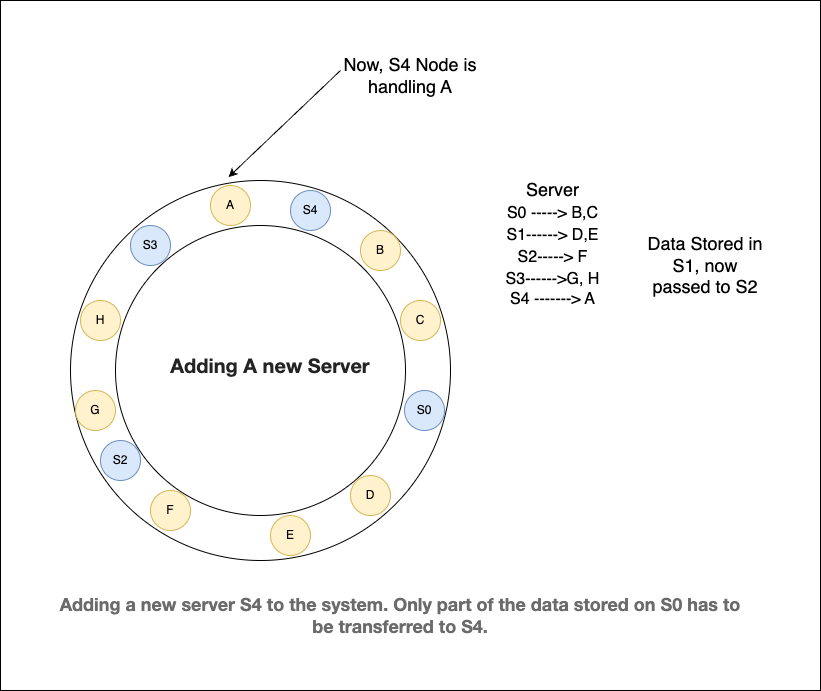

The diagram above was exported from draw.io. Its source (the exported page's mxGraphModel, read from the mxfile embedded in the PNG):
<mxGraphModel dx="1732" dy="2225" grid="1" gridSize="10" guides="1" tooltips="1" connect="1" arrows="1" fold="1" page="1" pageScale="1" pageWidth="827" pageHeight="1169" math="0" shadow="0">
  <root>
    <mxCell id="0" />
    <mxCell id="1" parent="0" />
    <mxCell id="KR-K13Xm9BUACoEBSjNK-1" value="" style="ellipse;whiteSpace=wrap;html=1;aspect=fixed;" vertex="1" parent="1">
      <mxGeometry x="80" y="70" width="380" height="380" as="geometry" />
    </mxCell>
    <mxCell id="KR-K13Xm9BUACoEBSjNK-2" value="" style="ellipse;whiteSpace=wrap;html=1;aspect=fixed;" vertex="1" parent="1">
      <mxGeometry x="125" y="115" width="290" height="290" as="geometry" />
    </mxCell>
    <mxCell id="KR-K13Xm9BUACoEBSjNK-3" value="A" style="ellipse;whiteSpace=wrap;html=1;aspect=fixed;fillColor=#fff2cc;strokeColor=#d6b656;" vertex="1" parent="1">
      <mxGeometry x="220" y="75" width="40" height="40" as="geometry" />
    </mxCell>
    <mxCell id="KR-K13Xm9BUACoEBSjNK-4" value="S3" style="ellipse;whiteSpace=wrap;html=1;aspect=fixed;fillColor=#dae8fc;strokeColor=#6c8ebf;" vertex="1" parent="1">
      <mxGeometry x="140" y="115" width="40" height="40" as="geometry" />
    </mxCell>
    <mxCell id="KR-K13Xm9BUACoEBSjNK-5" value="H" style="ellipse;whiteSpace=wrap;html=1;aspect=fixed;fillColor=#fff2cc;strokeColor=#d6b656;" vertex="1" parent="1">
      <mxGeometry x="90" y="190" width="40" height="40" as="geometry" />
    </mxCell>
    <mxCell id="KR-K13Xm9BUACoEBSjNK-6" value="G" style="ellipse;whiteSpace=wrap;html=1;aspect=fixed;fillColor=#fff2cc;strokeColor=#d6b656;" vertex="1" parent="1">
      <mxGeometry x="85" y="280" width="40" height="40" as="geometry" />
    </mxCell>
    <mxCell id="KR-K13Xm9BUACoEBSjNK-7" value="S2" style="ellipse;whiteSpace=wrap;html=1;aspect=fixed;fillColor=#dae8fc;strokeColor=#6c8ebf;" vertex="1" parent="1">
      <mxGeometry x="110" y="330" width="40" height="40" as="geometry" />
    </mxCell>
    <mxCell id="KR-K13Xm9BUACoEBSjNK-8" value="F" style="ellipse;whiteSpace=wrap;html=1;aspect=fixed;fillColor=#fff2cc;strokeColor=#d6b656;" vertex="1" parent="1">
      <mxGeometry x="160" y="380" width="40" height="40" as="geometry" />
    </mxCell>
    <mxCell id="KR-K13Xm9BUACoEBSjNK-9" value="D" style="ellipse;whiteSpace=wrap;html=1;aspect=fixed;fillColor=#fff2cc;strokeColor=#d6b656;" vertex="1" parent="1">
      <mxGeometry x="360" y="365" width="40" height="40" as="geometry" />
    </mxCell>
    <mxCell id="KR-K13Xm9BUACoEBSjNK-10" value="S0" style="ellipse;whiteSpace=wrap;html=1;aspect=fixed;fillColor=#dae8fc;strokeColor=#6c8ebf;" vertex="1" parent="1">
      <mxGeometry x="414" y="280" width="40" height="40" as="geometry" />
    </mxCell>
    <mxCell id="KR-K13Xm9BUACoEBSjNK-11" value="C" style="ellipse;whiteSpace=wrap;html=1;aspect=fixed;fillColor=#fff2cc;strokeColor=#d6b656;" vertex="1" parent="1">
      <mxGeometry x="410" y="190" width="40" height="40" as="geometry" />
    </mxCell>
    <mxCell id="KR-K13Xm9BUACoEBSjNK-12" value="B" style="ellipse;whiteSpace=wrap;html=1;aspect=fixed;fillColor=#fff2cc;strokeColor=#d6b656;" vertex="1" parent="1">
      <mxGeometry x="370" y="120" width="40" height="40" as="geometry" />
    </mxCell>
    <mxCell id="KR-K13Xm9BUACoEBSjNK-13" value="E" style="ellipse;whiteSpace=wrap;html=1;aspect=fixed;fillColor=#fff2cc;strokeColor=#d6b656;" vertex="1" parent="1">
      <mxGeometry x="280" y="405" width="40" height="40" as="geometry" />
    </mxCell>
    <mxCell id="KR-K13Xm9BUACoEBSjNK-14" value="&lt;table style=&quot;border-collapse: collapse; width: 65pt;&quot; width=&quot;87&quot; cellspacing=&quot;0&quot; cellpadding=&quot;0&quot; border=&quot;0&quot;&gt;&lt;colgroup&gt;&lt;col style=&quot;width: 65pt;&quot; width=&quot;87&quot;&gt;&lt;/colgroup&gt;&lt;tbody&gt;&lt;tr style=&quot;height: 16pt;&quot; height=&quot;21&quot;&gt;&lt;td style=&quot;padding-top: 1px; padding-right: 1px; padding-left: 1px; font-family: &amp;quot;Aptos Narrow&amp;quot;, sans-serif; vertical-align: bottom; border: none; text-wrap: nowrap; height: 16pt; width: 65pt;&quot; width=&quot;87&quot; height=&quot;21&quot;&gt;&lt;font style=&quot;font-size: 18px;&quot;&gt;Server&lt;/font&gt;&lt;/td&gt;&lt;/tr&gt;&lt;tr style=&quot;height: 16pt;&quot; height=&quot;21&quot;&gt;&lt;td style=&quot;padding-top: 1px; padding-right: 1px; padding-left: 1px; font-family: &amp;quot;Aptos Narrow&amp;quot;, sans-serif; vertical-align: bottom; border: none; text-wrap: nowrap; height: 16pt;&quot; height=&quot;21&quot;&gt;&lt;font size=&quot;3&quot;&gt;S0 -----&amp;gt; B,C&lt;/font&gt;&lt;/td&gt;&lt;/tr&gt;&lt;tr style=&quot;height: 16pt;&quot; height=&quot;21&quot;&gt;&lt;td style=&quot;padding-top: 1px; padding-right: 1px; padding-left: 1px; font-family: &amp;quot;Aptos Narrow&amp;quot;, sans-serif; vertical-align: bottom; border: none; text-wrap: nowrap; height: 16pt;&quot; height=&quot;21&quot;&gt;&lt;font size=&quot;3&quot;&gt;S1------&amp;gt; D,E&lt;/font&gt;&lt;/td&gt;&lt;/tr&gt;&lt;tr style=&quot;height: 16pt;&quot; height=&quot;21&quot;&gt;&lt;td style=&quot;padding-top: 1px; padding-right: 1px; padding-left: 1px; font-family: &amp;quot;Aptos Narrow&amp;quot;, sans-serif; vertical-align: bottom; border: none; text-wrap: nowrap; height: 16pt;&quot; height=&quot;21&quot;&gt;&lt;font size=&quot;3&quot;&gt;S2-----&amp;gt; F&lt;/font&gt;&lt;/td&gt;&lt;/tr&gt;&lt;tr style=&quot;height: 16pt;&quot; height=&quot;21&quot;&gt;&lt;td style=&quot;padding-top: 1px; padding-right: 1px; padding-left: 1px; font-family: &amp;quot;Aptos Narrow&amp;quot;, sans-serif; vertical-align: bottom; border: none; text-wrap: nowrap; height: 16pt;&quot; height=&quot;21&quot;&gt;&lt;font size=&quot;3&quot;&gt;S3------&amp;gt;G, H&lt;/font&gt;&lt;/td&gt;&lt;/tr&gt;&lt;/tbody&gt;&lt;/table&gt;&lt;font size=&quot;3&quot; style=&quot;&quot;&gt;S4 -------&amp;gt; A&lt;/font&gt;&lt;div&gt;&lt;br&gt;&lt;/div&gt;" style="text;html=1;align=center;verticalAlign=middle;whiteSpace=wrap;rounded=0;" vertex="1" parent="1">
      <mxGeometry x="500" y="60" width="125" height="160" as="geometry" />
    </mxCell>
    <mxCell id="KR-K13Xm9BUACoEBSjNK-15" value="&lt;h2 style=&quot;box-sizing: inherit; margin: 1.72em 0px -0.31em; font-family: sohne, &amp;quot;Helvetica Neue&amp;quot;, Helvetica, Arial, sans-serif; color: rgb(36, 36, 36); line-height: 24px; font-size: 20px; text-align: start; background-color: rgb(255, 255, 255);&quot; data-selectable-paragraph=&quot;&quot; class=&quot;qv nw gt be nx qw qx dx oa qy qz dz od pa ra rb rc pe rd re rf pi rg rh ri rj bj&quot; id=&quot;6609&quot;&gt;Adding A new Server&lt;/h2&gt;" style="text;html=1;align=center;verticalAlign=middle;whiteSpace=wrap;rounded=0;" vertex="1" parent="1">
      <mxGeometry x="160" y="220" width="240" height="30" as="geometry" />
    </mxCell>
    <mxCell id="KR-K13Xm9BUACoEBSjNK-16" value="&lt;font style=&quot;font-size: 18px;&quot;&gt;Data Stored in S1, now passed to S2&lt;/font&gt;" style="text;html=1;align=center;verticalAlign=middle;whiteSpace=wrap;rounded=0;" vertex="1" parent="1">
      <mxGeometry x="650" y="140" width="130" height="30" as="geometry" />
    </mxCell>
    <mxCell id="KR-K13Xm9BUACoEBSjNK-20" value="S4" style="ellipse;whiteSpace=wrap;html=1;aspect=fixed;fillColor=#dae8fc;strokeColor=#6c8ebf;" vertex="1" parent="1">
      <mxGeometry x="300" y="80" width="40" height="40" as="geometry" />
    </mxCell>
    <mxCell id="KR-K13Xm9BUACoEBSjNK-21" value="" style="endArrow=classic;html=1;rounded=0;entryX=0.416;entryY=-0.009;entryDx=0;entryDy=0;entryPerimeter=0;" edge="1" parent="1" target="KR-K13Xm9BUACoEBSjNK-1">
      <mxGeometry width="50" height="50" relative="1" as="geometry">
        <mxPoint x="350" y="-40" as="sourcePoint" />
        <mxPoint x="410" y="30" as="targetPoint" />
      </mxGeometry>
    </mxCell>
    <mxCell id="KR-K13Xm9BUACoEBSjNK-22" value="&lt;font style=&quot;font-size: 18px;&quot;&gt;Now, S4 Node is handling A&lt;/font&gt;" style="text;html=1;align=center;verticalAlign=middle;whiteSpace=wrap;rounded=0;" vertex="1" parent="1">
      <mxGeometry x="330" y="-50" width="180" height="30" as="geometry" />
    </mxCell>
    <mxCell id="KR-K13Xm9BUACoEBSjNK-25" value="&lt;span style=&quot;color: rgb(107, 107, 107); font-family: sohne, &amp;quot;Helvetica Neue&amp;quot;, Helvetica, Arial, sans-serif; background-color: rgb(255, 255, 255);&quot;&gt;&lt;font style=&quot;font-size: 18px;&quot;&gt;&lt;b&gt;Adding a new server S4 to the system. Only part of the data stored on S0 has to be transferred to S4.&lt;/b&gt;&lt;/font&gt;&lt;/span&gt;" style="text;html=1;align=center;verticalAlign=middle;whiteSpace=wrap;rounded=0;" vertex="1" parent="1">
      <mxGeometry x="60" y="490" width="700" height="30" as="geometry" />
    </mxCell>
    <mxCell id="KR-K13Xm9BUACoEBSjNK-26" value="" style="rounded=0;whiteSpace=wrap;html=1;fillOpacity=0;" vertex="1" parent="1">
      <mxGeometry x="10" y="-110" width="820" height="690" as="geometry" />
    </mxCell>
  </root>
</mxGraphModel>